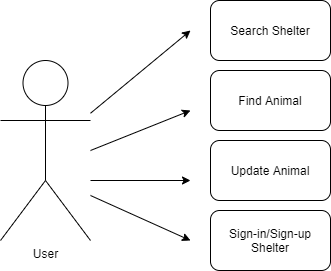

The diagram above was exported from draw.io. Its source (the exported page's mxGraphModel, read from the mxfile embedded in the PNG):
<mxGraphModel dx="1038" dy="580" grid="1" gridSize="10" guides="1" tooltips="1" connect="1" arrows="1" fold="1" page="1" pageScale="1" pageWidth="827" pageHeight="1169" math="0" shadow="0">
  <root>
    <mxCell id="0" />
    <mxCell id="1" parent="0" />
    <mxCell id="2" value="User" style="shape=umlActor;verticalLabelPosition=bottom;verticalAlign=top;html=1;outlineConnect=0;" vertex="1" parent="1">
      <mxGeometry x="70" y="80" width="90" height="180" as="geometry" />
    </mxCell>
    <mxCell id="3" value="Search Shelter" style="rounded=1;whiteSpace=wrap;html=1;" vertex="1" parent="1">
      <mxGeometry x="280" y="20" width="120" height="60" as="geometry" />
    </mxCell>
    <mxCell id="4" value="Find Animal" style="rounded=1;whiteSpace=wrap;html=1;" vertex="1" parent="1">
      <mxGeometry x="280" y="90" width="120" height="60" as="geometry" />
    </mxCell>
    <mxCell id="5" value="Update Animal" style="rounded=1;whiteSpace=wrap;html=1;" vertex="1" parent="1">
      <mxGeometry x="280" y="160" width="120" height="60" as="geometry" />
    </mxCell>
    <mxCell id="6" value="Sign-in/Sign-up Shelter" style="rounded=1;whiteSpace=wrap;html=1;" vertex="1" parent="1">
      <mxGeometry x="280" y="230" width="120" height="60" as="geometry" />
    </mxCell>
    <mxCell id="7" value="" style="endArrow=classic;html=1;" edge="1" source="2" parent="1">
      <mxGeometry width="50" height="50" relative="1" as="geometry">
        <mxPoint x="210" y="120" as="sourcePoint" />
        <mxPoint x="260" y="50" as="targetPoint" />
        <Array as="points" />
      </mxGeometry>
    </mxCell>
    <mxCell id="8" value="" style="endArrow=classic;html=1;" edge="1" parent="1">
      <mxGeometry width="50" height="50" relative="1" as="geometry">
        <mxPoint x="160" y="170" as="sourcePoint" />
        <mxPoint x="260" y="130" as="targetPoint" />
      </mxGeometry>
    </mxCell>
    <mxCell id="9" value="" style="endArrow=classic;html=1;" edge="1" parent="1">
      <mxGeometry width="50" height="50" relative="1" as="geometry">
        <mxPoint x="160" y="200" as="sourcePoint" />
        <mxPoint x="260" y="200" as="targetPoint" />
      </mxGeometry>
    </mxCell>
    <mxCell id="10" value="" style="endArrow=classic;html=1;" edge="1" parent="1">
      <mxGeometry width="50" height="50" relative="1" as="geometry">
        <mxPoint x="160" y="215" as="sourcePoint" />
        <mxPoint x="260" y="260" as="targetPoint" />
      </mxGeometry>
    </mxCell>
  </root>
</mxGraphModel>